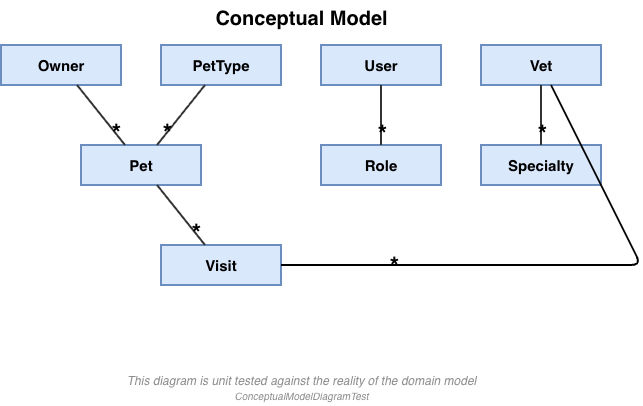

The diagram above was exported from draw.io. Its source (the exported page's mxGraphModel, read from the mxfile embedded in the PNG):
<mxGraphModel dx="694" dy="1704" grid="1" gridSize="10" guides="1" tooltips="1" connect="1" arrows="1" fold="1" page="1" pageScale="1" pageWidth="850" pageHeight="1100" math="0" shadow="0">
  <root>
    <mxCell id="0" />
    <mxCell id="1" parent="0" />
    <mxCell id="title" parent="1" style="text;html=1;fontSize=20;fontStyle=1;align=center;" value="Conceptual Model" vertex="1">
      <mxGeometry height="30" width="380" x="150" y="-45" as="geometry" />
    </mxCell>
    <object label="Owner" concept="Owner" id="c-owner">
      <mxCell parent="1" style="rounded=0;whiteSpace=wrap;html=1;fillColor=#dae8fc;strokeColor=#6c8ebf;fontSize=15;fontStyle=1;strokeWidth=2;" vertex="1">
        <mxGeometry height="40" width="120" x="40" as="geometry" />
      </mxCell>
    </object>
    <object label="PetType" concept="PetType" id="c-pettype">
      <mxCell parent="1" style="rounded=0;whiteSpace=wrap;html=1;fillColor=#dae8fc;strokeColor=#6c8ebf;fontSize=15;fontStyle=1;strokeWidth=2;" vertex="1">
        <mxGeometry height="40" width="120" x="200" as="geometry" />
      </mxCell>
    </object>
    <object label="User" concept="User" id="c-user">
      <mxCell parent="1" style="rounded=0;whiteSpace=wrap;html=1;fillColor=#dae8fc;strokeColor=#6c8ebf;fontSize=15;fontStyle=1;strokeWidth=2;" vertex="1">
        <mxGeometry height="40" width="120" x="360" as="geometry" />
      </mxCell>
    </object>
    <object label="Vet" concept="Vet" id="c-vet">
      <mxCell parent="1" style="rounded=0;whiteSpace=wrap;html=1;fillColor=#dae8fc;strokeColor=#6c8ebf;fontSize=15;fontStyle=1;strokeWidth=2;" vertex="1">
        <mxGeometry height="40" width="120" x="520" as="geometry" />
      </mxCell>
    </object>
    <object label="Pet" concept="Pet" id="c-pet">
      <mxCell parent="1" style="rounded=0;whiteSpace=wrap;html=1;fillColor=#dae8fc;strokeColor=#6c8ebf;fontSize=15;fontStyle=1;strokeWidth=2;" vertex="1">
        <mxGeometry height="40" width="120" x="120" y="100" as="geometry" />
      </mxCell>
    </object>
    <object label="Role" concept="Role" id="c-role">
      <mxCell parent="1" style="rounded=0;whiteSpace=wrap;html=1;fillColor=#dae8fc;strokeColor=#6c8ebf;fontSize=15;fontStyle=1;strokeWidth=2;" vertex="1">
        <mxGeometry height="40" width="120" x="360" y="100" as="geometry" />
      </mxCell>
    </object>
    <object label="Specialty" concept="Specialty" id="c-specialty">
      <mxCell parent="1" style="rounded=0;whiteSpace=wrap;html=1;fillColor=#dae8fc;strokeColor=#6c8ebf;fontSize=15;fontStyle=1;strokeWidth=2;" vertex="1">
        <mxGeometry height="40" width="120" x="520" y="100" as="geometry" />
      </mxCell>
    </object>
    <object label="Visit" concept="Visit" id="c-visit">
      <mxCell parent="1" style="rounded=0;whiteSpace=wrap;html=1;fillColor=#dae8fc;strokeColor=#6c8ebf;fontSize=15;fontStyle=1;strokeWidth=2;" vertex="1">
        <mxGeometry height="40" width="120" x="200" y="200" as="geometry" />
      </mxCell>
    </object>
    <object label="" assoc="Owner-Pet" id="e-owner-pet">
      <mxCell edge="1" parent="1" source="c-owner" style="endArrow=none;html=1;strokeColor=#333333;fontSize=12;strokeWidth=2;" target="c-pet">
        <mxGeometry relative="1" as="geometry" />
      </mxCell>
    </object>
    <mxCell id="e-owner-pet-t" connectable="0" parent="e-owner-pet" style="edgeLabel;html=1;align=center;verticalAlign=middle;fontSize=24;fontStyle=1;labelBackgroundColor=none;" value="*" vertex="1">
      <mxGeometry relative="1" x="0.6" as="geometry">
        <mxPoint as="offset" />
      </mxGeometry>
    </mxCell>
    <object label="" assoc="Pet-PetType" id="e-pettype-pet">
      <mxCell edge="1" parent="1" source="c-pettype" style="endArrow=none;html=1;strokeColor=#333333;fontSize=12;strokeWidth=2;" target="c-pet">
        <mxGeometry relative="1" as="geometry" />
      </mxCell>
    </object>
    <mxCell id="e-pettype-pet-t" connectable="0" parent="e-pettype-pet" style="edgeLabel;html=1;align=center;verticalAlign=middle;fontSize=24;fontStyle=1;labelBackgroundColor=none;" value="*" vertex="1">
      <mxGeometry relative="1" x="0.6" as="geometry">
        <mxPoint as="offset" />
      </mxGeometry>
    </mxCell>
    <object label="" assoc="Pet-Visit" id="e-pet-visit">
      <mxCell edge="1" parent="1" source="c-pet" style="endArrow=none;html=1;strokeColor=#333333;fontSize=12;strokeWidth=2;" target="c-visit">
        <mxGeometry relative="1" as="geometry" />
      </mxCell>
    </object>
    <mxCell id="e-pet-visit-t" connectable="0" parent="e-pet-visit" style="edgeLabel;html=1;align=center;verticalAlign=middle;fontSize=24;fontStyle=1;labelBackgroundColor=none;" value="*" vertex="1">
      <mxGeometry relative="1" x="0.6" as="geometry">
        <mxPoint as="offset" />
      </mxGeometry>
    </mxCell>
    <object label="" assoc="Role-User" id="e-user-role">
      <mxCell edge="1" parent="1" source="c-user" style="endArrow=none;html=1;strokeColor=#333333;fontSize=12;strokeWidth=2;" target="c-role">
        <mxGeometry relative="1" as="geometry" />
      </mxCell>
    </object>
    <mxCell id="e-user-role-t" connectable="0" parent="e-user-role" style="edgeLabel;html=1;align=center;verticalAlign=middle;fontSize=24;fontStyle=1;labelBackgroundColor=none;" value="*" vertex="1">
      <mxGeometry relative="1" x="0.6" as="geometry">
        <mxPoint as="offset" />
      </mxGeometry>
    </mxCell>
    <object label="" assoc="Specialty-Vet" id="e-vet-specialty">
      <mxCell edge="1" parent="1" source="c-vet" style="endArrow=none;html=1;strokeColor=#333333;fontSize=12;strokeWidth=2;" target="c-specialty">
        <mxGeometry relative="1" as="geometry" />
      </mxCell>
    </object>
    <mxCell id="e-vet-specialty-t" connectable="0" parent="e-vet-specialty" style="edgeLabel;html=1;align=center;verticalAlign=middle;fontSize=24;fontStyle=1;labelBackgroundColor=none;" value="*" vertex="1">
      <mxGeometry relative="1" x="0.6" as="geometry">
        <mxPoint as="offset" />
      </mxGeometry>
    </mxCell>
    <object label="" assoc="Vet-Visit" addedBy="pull-request-automation" id="e-vet-visit">
      <mxCell edge="1" parent="1" source="c-vet" style="endArrow=none;html=1;strokeWidth=2;fontSize=12;" target="c-visit">
        <mxGeometry relative="1" as="geometry">
          <Array as="points">
            <mxPoint x="680" y="220" />
          </Array>
        </mxGeometry>
      </mxCell>
    </object>
    <mxCell id="e-vet-visit-t" connectable="0" parent="e-vet-visit" style="edgeLabel;html=1;align=center;verticalAlign=middle;fontSize=24;fontStyle=1;labelBackgroundColor=none;" value="*" vertex="1">
      <mxGeometry relative="1" x="0.6" as="geometry">
        <mxPoint as="offset" />
      </mxGeometry>
    </mxCell>
    <mxCell id="footer-guardrail" parent="1" style="text;html=1;fontSize=12;fontStyle=2;align=center;verticalAlign=middle;fontColor=#8C8C8C;" value="This diagram is unit tested against the reality of the domain model&lt;br&gt;&lt;font style=&quot;font-size: 10px&quot;&gt;ConceptualModelDiagramTest&lt;/font&gt;" vertex="1">
      <mxGeometry height="36" width="600" x="40" y="325" as="geometry" />
    </mxCell>
  </root>
</mxGraphModel>